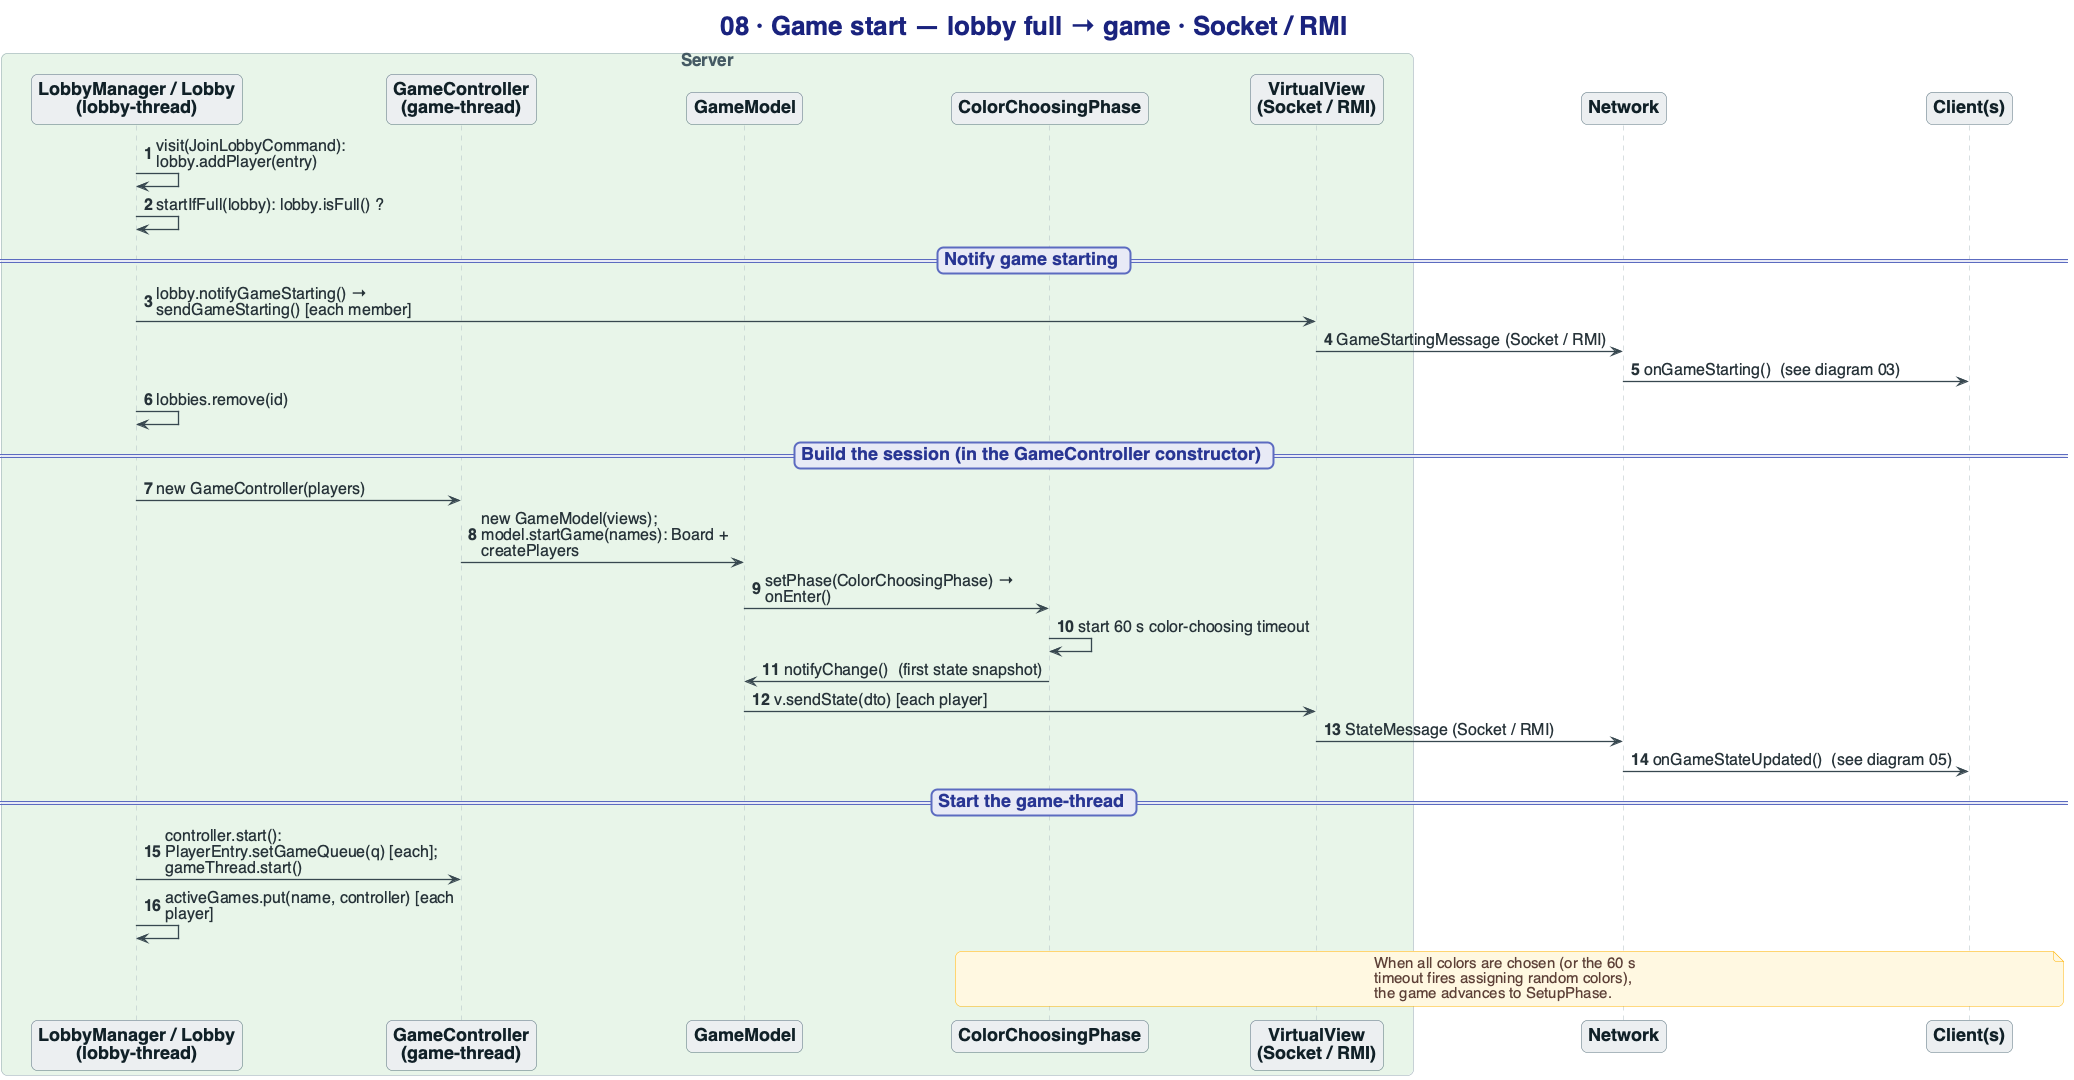

The diagram above was rendered by PlantUML. Its source (embedded in the PNG):
@startuml 08-game-start
!include _common.puml
title 08 · Game start — lobby full → game · Socket / RMI
autonumber

box "Server" #E8F5E9
participant LM as "LobbyManager / Lobby\n(lobby-thread)"
participant GC as "GameController\n(game-thread)"
participant GM as "GameModel"
participant PH as "ColorChoosingPhase"
participant VV as "VirtualView\n(Socket / RMI)"
end box

participant NET as "Network"
participant CL as "Client(s)"

LM -> LM : visit(JoinLobbyCommand): lobby.addPlayer(entry)
LM -> LM : startIfFull(lobby): lobby.isFull() ?

== Notify game starting ==
LM -> VV : lobby.notifyGameStarting() → sendGameStarting() [each member]
VV -> NET : GameStartingMessage (Socket / RMI)
NET -> CL : onGameStarting()  (see diagram 03)
LM -> LM : lobbies.remove(id)

== Build the session (in the GameController constructor) ==
LM -> GC : new GameController(players)
GC -> GM : new GameModel(views); model.startGame(names): Board + createPlayers
GM -> PH : setPhase(ColorChoosingPhase) → onEnter()
PH -> PH : start 60 s color-choosing timeout
PH -> GM : notifyChange()  (first state snapshot)
GM -> VV : v.sendState(dto) [each player]
VV -> NET : StateMessage (Socket / RMI)
NET -> CL : onGameStateUpdated()  (see diagram 05)

== Start the game-thread ==
LM -> GC : controller.start(): PlayerEntry.setGameQueue(q) [each]; gameThread.start()
LM -> LM : activeGames.put(name, controller) [each player]
note over PH, CL
  When all colors are chosen (or the 60 s timeout fires assigning random colors),
  the game advances to SetupPhase.
end note
@enduml